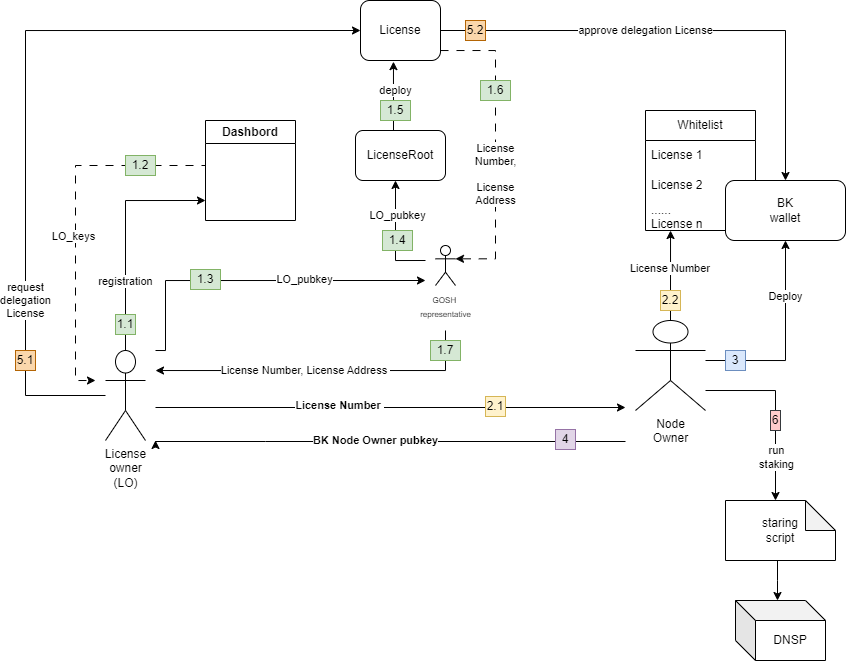

The diagram above was exported from draw.io. Its source (the exported page's mxGraphModel, read from the mxfile embedded in the PNG):
<mxGraphModel dx="1868" dy="1241" grid="1" gridSize="10" guides="1" tooltips="1" connect="1" arrows="1" fold="1" page="1" pageScale="1" pageWidth="1169" pageHeight="827" math="0" shadow="0">
  <root>
    <mxCell id="0" />
    <mxCell id="1" parent="0" />
    <mxCell id="wox7WhBbwiY61xSeK29a-7" style="edgeStyle=orthogonalEdgeStyle;rounded=0;orthogonalLoop=1;jettySize=auto;html=1;exitX=0.5;exitY=0;exitDx=0;exitDy=0;exitPerimeter=0;" edge="1" parent="1" source="wox7WhBbwiY61xSeK29a-1">
      <mxGeometry relative="1" as="geometry">
        <mxPoint x="-180" y="100" as="sourcePoint" />
        <mxPoint x="-100" y="-40" as="targetPoint" />
        <Array as="points">
          <mxPoint x="-180" y="-40" />
        </Array>
      </mxGeometry>
    </mxCell>
    <mxCell id="wox7WhBbwiY61xSeK29a-8" value="registration" style="edgeLabel;html=1;align=center;verticalAlign=middle;resizable=0;points=[];" vertex="1" connectable="0" parent="wox7WhBbwiY61xSeK29a-7">
      <mxGeometry x="-0.0844" y="-2" relative="1" as="geometry">
        <mxPoint x="-2" y="36" as="offset" />
      </mxGeometry>
    </mxCell>
    <mxCell id="wox7WhBbwiY61xSeK29a-45" style="edgeStyle=orthogonalEdgeStyle;rounded=0;orthogonalLoop=1;jettySize=auto;html=1;" edge="1" parent="1">
      <mxGeometry relative="1" as="geometry">
        <mxPoint x="-150" y="167" as="sourcePoint" />
        <mxPoint x="320" y="167" as="targetPoint" />
      </mxGeometry>
    </mxCell>
    <mxCell id="wox7WhBbwiY61xSeK29a-58" value="&lt;b&gt;License&amp;nbsp;Number&amp;nbsp;&lt;/b&gt;" style="edgeLabel;html=1;align=center;verticalAlign=middle;resizable=0;points=[];" vertex="1" connectable="0" parent="wox7WhBbwiY61xSeK29a-45">
      <mxGeometry x="-0.22" y="2" relative="1" as="geometry">
        <mxPoint as="offset" />
      </mxGeometry>
    </mxCell>
    <mxCell id="wox7WhBbwiY61xSeK29a-67" style="edgeStyle=orthogonalEdgeStyle;rounded=0;orthogonalLoop=1;jettySize=auto;html=1;entryX=0;entryY=0.5;entryDx=0;entryDy=0;" edge="1" parent="1" source="wox7WhBbwiY61xSeK29a-1" target="wox7WhBbwiY61xSeK29a-48">
      <mxGeometry relative="1" as="geometry">
        <Array as="points">
          <mxPoint x="-280" y="155" />
          <mxPoint x="-280" y="-210" />
        </Array>
      </mxGeometry>
    </mxCell>
    <mxCell id="wox7WhBbwiY61xSeK29a-69" value="request&lt;br&gt;d&lt;span style=&quot;background-color: light-dark(#ffffff, var(--ge-dark-color, #121212)); color: light-dark(rgb(0, 0, 0), rgb(255, 255, 255));&quot;&gt;elegation&lt;br&gt;License&lt;/span&gt;" style="edgeLabel;html=1;align=center;verticalAlign=middle;resizable=0;points=[];" vertex="1" connectable="0" parent="wox7WhBbwiY61xSeK29a-67">
      <mxGeometry x="-0.025" y="2" relative="1" as="geometry">
        <mxPoint x="2" y="205" as="offset" />
      </mxGeometry>
    </mxCell>
    <mxCell id="wox7WhBbwiY61xSeK29a-81" style="edgeStyle=orthogonalEdgeStyle;rounded=0;orthogonalLoop=1;jettySize=auto;html=1;" edge="1" parent="1">
      <mxGeometry relative="1" as="geometry">
        <mxPoint x="120" y="40" as="targetPoint" />
        <mxPoint x="-150" y="110" as="sourcePoint" />
        <Array as="points">
          <mxPoint x="-140" y="110" />
          <mxPoint x="-140" y="40" />
        </Array>
      </mxGeometry>
    </mxCell>
    <mxCell id="wox7WhBbwiY61xSeK29a-82" value="LO_pubkey" style="edgeLabel;html=1;align=center;verticalAlign=middle;resizable=0;points=[];" vertex="1" connectable="0" parent="wox7WhBbwiY61xSeK29a-81">
      <mxGeometry x="-0.2684" y="-1" relative="1" as="geometry">
        <mxPoint x="95" y="-2" as="offset" />
      </mxGeometry>
    </mxCell>
    <mxCell id="wox7WhBbwiY61xSeK29a-1" value="License &lt;br&gt;owner&lt;br&gt;(LO)" style="shape=umlActor;verticalLabelPosition=bottom;verticalAlign=top;html=1;outlineConnect=0;" vertex="1" parent="1">
      <mxGeometry x="-200" y="110" width="40" height="90" as="geometry" />
    </mxCell>
    <mxCell id="wox7WhBbwiY61xSeK29a-28" style="edgeStyle=orthogonalEdgeStyle;rounded=0;orthogonalLoop=1;jettySize=auto;html=1;entryX=0.5;entryY=1;entryDx=0;entryDy=0;" edge="1" parent="1" target="wox7WhBbwiY61xSeK29a-62">
      <mxGeometry relative="1" as="geometry">
        <mxPoint x="530" y="120" as="targetPoint" />
        <mxPoint x="400" y="120" as="sourcePoint" />
        <Array as="points">
          <mxPoint x="480" y="120" />
        </Array>
      </mxGeometry>
    </mxCell>
    <mxCell id="wox7WhBbwiY61xSeK29a-31" value="Deploy" style="edgeLabel;html=1;align=center;verticalAlign=middle;resizable=0;points=[];" vertex="1" connectable="0" parent="wox7WhBbwiY61xSeK29a-28">
      <mxGeometry x="0.1317" relative="1" as="geometry">
        <mxPoint y="-31" as="offset" />
      </mxGeometry>
    </mxCell>
    <mxCell id="wox7WhBbwiY61xSeK29a-33" style="edgeStyle=orthogonalEdgeStyle;rounded=0;orthogonalLoop=1;jettySize=auto;html=1;" edge="1" parent="1">
      <mxGeometry relative="1" as="geometry">
        <mxPoint x="470" y="260" as="targetPoint" />
        <mxPoint x="400" y="150" as="sourcePoint" />
        <Array as="points">
          <mxPoint x="470" y="150" />
        </Array>
      </mxGeometry>
    </mxCell>
    <mxCell id="wox7WhBbwiY61xSeK29a-34" value="&lt;div&gt;run&lt;/div&gt;staking" style="edgeLabel;html=1;align=center;verticalAlign=middle;resizable=0;points=[];" vertex="1" connectable="0" parent="wox7WhBbwiY61xSeK29a-33">
      <mxGeometry x="0.1905" y="1" relative="1" as="geometry">
        <mxPoint y="30" as="offset" />
      </mxGeometry>
    </mxCell>
    <mxCell id="wox7WhBbwiY61xSeK29a-2" value="Node &lt;br&gt;&lt;div&gt;Owner&lt;/div&gt;" style="shape=umlActor;verticalLabelPosition=bottom;verticalAlign=top;html=1;outlineConnect=0;" vertex="1" parent="1">
      <mxGeometry x="330" y="80" width="70" height="90" as="geometry" />
    </mxCell>
    <mxCell id="wox7WhBbwiY61xSeK29a-4" value="Dashbord" style="swimlane;whiteSpace=wrap;html=1;" vertex="1" parent="1">
      <mxGeometry x="-100" y="-120" width="90" height="100" as="geometry" />
    </mxCell>
    <mxCell id="wox7WhBbwiY61xSeK29a-11" style="edgeStyle=orthogonalEdgeStyle;rounded=0;orthogonalLoop=1;jettySize=auto;html=1;dashed=1;dashPattern=8 8;exitX=0;exitY=0.25;exitDx=0;exitDy=0;" edge="1" parent="1" source="wox7WhBbwiY61xSeK29a-4">
      <mxGeometry relative="1" as="geometry">
        <mxPoint x="70" y="20" as="sourcePoint" />
        <mxPoint x="-210" y="140" as="targetPoint" />
        <Array as="points">
          <mxPoint x="-230" y="-75" />
          <mxPoint x="-230" y="140" />
        </Array>
      </mxGeometry>
    </mxCell>
    <mxCell id="wox7WhBbwiY61xSeK29a-12" value="LO_keys" style="edgeLabel;html=1;align=center;verticalAlign=middle;resizable=0;points=[];" vertex="1" connectable="0" parent="wox7WhBbwiY61xSeK29a-11">
      <mxGeometry x="-0.0106" y="2" relative="1" as="geometry">
        <mxPoint x="-4" y="30" as="offset" />
      </mxGeometry>
    </mxCell>
    <mxCell id="wox7WhBbwiY61xSeK29a-20" value="2.1" style="text;html=1;align=center;verticalAlign=middle;whiteSpace=wrap;rounded=0;fillColor=#fff2cc;strokeColor=#d6b656;" vertex="1" parent="1">
      <mxGeometry x="180" y="156" width="20" height="20" as="geometry" />
    </mxCell>
    <mxCell id="wox7WhBbwiY61xSeK29a-21" value="Whitelist" style="swimlane;fontStyle=0;childLayout=stackLayout;horizontal=1;startSize=30;horizontalStack=0;resizeParent=1;resizeParentMax=0;resizeLast=0;collapsible=1;marginBottom=0;whiteSpace=wrap;html=1;" vertex="1" parent="1">
      <mxGeometry x="340" y="-130" width="110" height="120" as="geometry" />
    </mxCell>
    <mxCell id="wox7WhBbwiY61xSeK29a-22" value="License 1&amp;nbsp;" style="text;strokeColor=none;fillColor=none;align=left;verticalAlign=middle;spacingLeft=4;spacingRight=4;overflow=hidden;points=[[0,0.5],[1,0.5]];portConstraint=eastwest;rotatable=0;whiteSpace=wrap;html=1;" vertex="1" parent="wox7WhBbwiY61xSeK29a-21">
      <mxGeometry y="30" width="110" height="30" as="geometry" />
    </mxCell>
    <mxCell id="wox7WhBbwiY61xSeK29a-23" value="License 2" style="text;strokeColor=none;fillColor=none;align=left;verticalAlign=middle;spacingLeft=4;spacingRight=4;overflow=hidden;points=[[0,0.5],[1,0.5]];portConstraint=eastwest;rotatable=0;whiteSpace=wrap;html=1;" vertex="1" parent="wox7WhBbwiY61xSeK29a-21">
      <mxGeometry y="60" width="110" height="30" as="geometry" />
    </mxCell>
    <mxCell id="wox7WhBbwiY61xSeK29a-24" value="......&lt;div&gt;License n&lt;/div&gt;" style="text;strokeColor=none;fillColor=none;align=left;verticalAlign=middle;spacingLeft=4;spacingRight=4;overflow=hidden;points=[[0,0.5],[1,0.5]];portConstraint=eastwest;rotatable=0;whiteSpace=wrap;html=1;" vertex="1" parent="wox7WhBbwiY61xSeK29a-21">
      <mxGeometry y="90" width="110" height="30" as="geometry" />
    </mxCell>
    <mxCell id="wox7WhBbwiY61xSeK29a-25" style="edgeStyle=orthogonalEdgeStyle;rounded=0;orthogonalLoop=1;jettySize=auto;html=1;" edge="1" parent="1">
      <mxGeometry relative="1" as="geometry">
        <mxPoint x="365" y="80" as="sourcePoint" />
        <mxPoint x="365" y="-10" as="targetPoint" />
        <Array as="points">
          <mxPoint x="365" y="-10" />
        </Array>
      </mxGeometry>
    </mxCell>
    <mxCell id="wox7WhBbwiY61xSeK29a-27" value="License&amp;nbsp;Number&amp;nbsp;" style="edgeLabel;html=1;align=center;verticalAlign=middle;resizable=0;points=[];" vertex="1" connectable="0" parent="wox7WhBbwiY61xSeK29a-25">
      <mxGeometry x="0.1593" y="-1" relative="1" as="geometry">
        <mxPoint as="offset" />
      </mxGeometry>
    </mxCell>
    <mxCell id="wox7WhBbwiY61xSeK29a-32" value="3" style="text;html=1;align=center;verticalAlign=middle;whiteSpace=wrap;rounded=0;fillColor=#dae8fc;strokeColor=#6c8ebf;" vertex="1" parent="1">
      <mxGeometry x="420" y="110" width="20" height="20" as="geometry" />
    </mxCell>
    <mxCell id="wox7WhBbwiY61xSeK29a-64" style="edgeStyle=orthogonalEdgeStyle;rounded=0;orthogonalLoop=1;jettySize=auto;html=1;" edge="1" parent="1">
      <mxGeometry relative="1" as="geometry">
        <mxPoint x="-150" y="200" as="targetPoint" />
        <mxPoint x="320" y="201" as="sourcePoint" />
        <Array as="points">
          <mxPoint x="-40" y="201" />
          <mxPoint x="-40" y="201" />
        </Array>
      </mxGeometry>
    </mxCell>
    <mxCell id="wox7WhBbwiY61xSeK29a-66" value="&lt;h4 class=&quot;text-xl font-semibold heading group relative grid mx-auto w-full decoration-primary/6 max-w-3xl page-api-block:ml-0&quot; id=&quot;bk-node-owner-keys&quot;&gt;&lt;strong class=&quot;font-bold&quot;&gt;BK Node Owner pubkey&lt;/strong&gt;&lt;/h4&gt;" style="edgeLabel;html=1;align=center;verticalAlign=middle;resizable=0;points=[];" vertex="1" connectable="0" parent="wox7WhBbwiY61xSeK29a-64">
      <mxGeometry x="-0.1533" relative="1" as="geometry">
        <mxPoint x="-51" y="-1" as="offset" />
      </mxGeometry>
    </mxCell>
    <mxCell id="wox7WhBbwiY61xSeK29a-40" value="LicenseRoot" style="rounded=1;whiteSpace=wrap;html=1;" vertex="1" parent="1">
      <mxGeometry x="50" y="-110" width="90" height="50" as="geometry" />
    </mxCell>
    <mxCell id="wox7WhBbwiY61xSeK29a-44" value="1.1" style="text;html=1;align=center;verticalAlign=middle;whiteSpace=wrap;rounded=0;fillColor=#d5e8d4;strokeColor=#82b366;" vertex="1" parent="1">
      <mxGeometry x="-190" y="74" width="20" height="20" as="geometry" />
    </mxCell>
    <mxCell id="wox7WhBbwiY61xSeK29a-46" style="edgeStyle=orthogonalEdgeStyle;rounded=0;orthogonalLoop=1;jettySize=auto;html=1;" edge="1" parent="1" target="wox7WhBbwiY61xSeK29a-40">
      <mxGeometry relative="1" as="geometry">
        <mxPoint x="120" y="20" as="sourcePoint" />
        <mxPoint x="90" y="-60" as="targetPoint" />
        <Array as="points">
          <mxPoint x="90" y="20" />
        </Array>
      </mxGeometry>
    </mxCell>
    <mxCell id="wox7WhBbwiY61xSeK29a-47" value="LO_pubkey" style="edgeLabel;html=1;align=center;verticalAlign=middle;resizable=0;points=[];" vertex="1" connectable="0" parent="wox7WhBbwiY61xSeK29a-46">
      <mxGeometry x="-0.2341" y="2" relative="1" as="geometry">
        <mxPoint x="4" y="-33" as="offset" />
      </mxGeometry>
    </mxCell>
    <mxCell id="wox7WhBbwiY61xSeK29a-87" style="edgeStyle=orthogonalEdgeStyle;rounded=0;orthogonalLoop=1;jettySize=auto;html=1;dashed=1;dashPattern=8 8;entryX=1;entryY=0.3333333333333333;entryDx=0;entryDy=0;entryPerimeter=0;" edge="1" parent="1" source="wox7WhBbwiY61xSeK29a-48" target="wox7WhBbwiY61xSeK29a-80">
      <mxGeometry relative="1" as="geometry">
        <mxPoint x="170" y="20" as="targetPoint" />
        <Array as="points">
          <mxPoint x="190" y="-190" />
          <mxPoint x="190" y="18" />
        </Array>
      </mxGeometry>
    </mxCell>
    <mxCell id="wox7WhBbwiY61xSeK29a-89" value="License &lt;br&gt;Number,&lt;br&gt;&lt;br&gt;License &lt;br&gt;Address" style="edgeLabel;html=1;align=center;verticalAlign=middle;resizable=0;points=[];" vertex="1" connectable="0" parent="wox7WhBbwiY61xSeK29a-87">
      <mxGeometry x="0.0989" y="-1" relative="1" as="geometry">
        <mxPoint x="1" y="12" as="offset" />
      </mxGeometry>
    </mxCell>
    <mxCell id="wox7WhBbwiY61xSeK29a-95" style="edgeStyle=orthogonalEdgeStyle;rounded=0;orthogonalLoop=1;jettySize=auto;html=1;exitX=1;exitY=0.5;exitDx=0;exitDy=0;entryX=0.5;entryY=0;entryDx=0;entryDy=0;" edge="1" parent="1" source="wox7WhBbwiY61xSeK29a-48" target="wox7WhBbwiY61xSeK29a-62">
      <mxGeometry relative="1" as="geometry" />
    </mxCell>
    <mxCell id="wox7WhBbwiY61xSeK29a-97" value="approve delegation License" style="edgeLabel;html=1;align=center;verticalAlign=middle;resizable=0;points=[];" vertex="1" connectable="0" parent="wox7WhBbwiY61xSeK29a-95">
      <mxGeometry x="-0.4613" y="1" relative="1" as="geometry">
        <mxPoint x="72" y="1" as="offset" />
      </mxGeometry>
    </mxCell>
    <mxCell id="wox7WhBbwiY61xSeK29a-48" value="License" style="rounded=1;whiteSpace=wrap;html=1;" vertex="1" parent="1">
      <mxGeometry x="55" y="-240" width="80" height="60" as="geometry" />
    </mxCell>
    <mxCell id="wox7WhBbwiY61xSeK29a-49" style="edgeStyle=orthogonalEdgeStyle;rounded=0;orthogonalLoop=1;jettySize=auto;html=1;entryX=0.412;entryY=1.019;entryDx=0;entryDy=0;entryPerimeter=0;" edge="1" parent="1" target="wox7WhBbwiY61xSeK29a-48">
      <mxGeometry relative="1" as="geometry">
        <mxPoint x="88" y="-110" as="sourcePoint" />
        <Array as="points">
          <mxPoint x="88" y="-110" />
        </Array>
      </mxGeometry>
    </mxCell>
    <mxCell id="wox7WhBbwiY61xSeK29a-50" value="deploy" style="edgeLabel;html=1;align=center;verticalAlign=middle;resizable=0;points=[];" vertex="1" connectable="0" parent="wox7WhBbwiY61xSeK29a-49">
      <mxGeometry x="-0.4205" y="1" relative="1" as="geometry">
        <mxPoint x="3" y="-20" as="offset" />
      </mxGeometry>
    </mxCell>
    <mxCell id="wox7WhBbwiY61xSeK29a-55" value="1.5" style="text;html=1;align=center;verticalAlign=middle;whiteSpace=wrap;rounded=0;fillColor=#d5e8d4;strokeColor=#82b366;" vertex="1" parent="1">
      <mxGeometry x="75" y="-140" width="30" height="20" as="geometry" />
    </mxCell>
    <mxCell id="wox7WhBbwiY61xSeK29a-56" value="1.3" style="text;html=1;align=center;verticalAlign=middle;whiteSpace=wrap;rounded=0;fillColor=#d5e8d4;strokeColor=#82b366;" vertex="1" parent="1">
      <mxGeometry x="-115" y="29" width="30" height="20" as="geometry" />
    </mxCell>
    <mxCell id="wox7WhBbwiY61xSeK29a-57" value="1.2" style="text;html=1;align=center;verticalAlign=middle;whiteSpace=wrap;rounded=0;fillColor=#d5e8d4;strokeColor=#82b366;" vertex="1" parent="1">
      <mxGeometry x="-180" y="-85" width="30" height="20" as="geometry" />
    </mxCell>
    <mxCell id="wox7WhBbwiY61xSeK29a-61" value="2.2" style="text;html=1;align=center;verticalAlign=middle;whiteSpace=wrap;rounded=0;fillColor=#fff2cc;strokeColor=#d6b656;" vertex="1" parent="1">
      <mxGeometry x="355" y="50" width="20" height="20" as="geometry" />
    </mxCell>
    <mxCell id="wox7WhBbwiY61xSeK29a-62" value="BK&lt;br&gt;wallet" style="rounded=1;whiteSpace=wrap;html=1;" vertex="1" parent="1">
      <mxGeometry x="420" y="-60" width="120" height="60" as="geometry" />
    </mxCell>
    <mxCell id="wox7WhBbwiY61xSeK29a-65" value="4" style="text;html=1;align=center;verticalAlign=middle;whiteSpace=wrap;rounded=0;fillColor=#e1d5e7;strokeColor=#9673a6;" vertex="1" parent="1">
      <mxGeometry x="250" y="189" width="20" height="20" as="geometry" />
    </mxCell>
    <mxCell id="wox7WhBbwiY61xSeK29a-68" value="5.1" style="text;html=1;align=center;verticalAlign=middle;whiteSpace=wrap;rounded=0;fillColor=#fad7ac;strokeColor=#b46504;" vertex="1" parent="1">
      <mxGeometry x="-290" y="110" width="20" height="20" as="geometry" />
    </mxCell>
    <mxCell id="wox7WhBbwiY61xSeK29a-78" style="edgeStyle=orthogonalEdgeStyle;rounded=0;orthogonalLoop=1;jettySize=auto;html=1;" edge="1" parent="1">
      <mxGeometry relative="1" as="geometry">
        <mxPoint x="472" y="360" as="targetPoint" />
        <mxPoint x="471.9999999999998" y="320" as="sourcePoint" />
        <Array as="points">
          <mxPoint x="472" y="340" />
          <mxPoint x="472" y="340" />
        </Array>
      </mxGeometry>
    </mxCell>
    <mxCell id="wox7WhBbwiY61xSeK29a-72" value="staring&lt;br&gt;script" style="shape=note;whiteSpace=wrap;html=1;backgroundOutline=1;darkOpacity=0.05;" vertex="1" parent="1">
      <mxGeometry x="420" y="260" width="110" height="60" as="geometry" />
    </mxCell>
    <mxCell id="wox7WhBbwiY61xSeK29a-73" value="6" style="text;html=1;align=center;verticalAlign=middle;whiteSpace=wrap;rounded=0;fillColor=#ffcccc;strokeColor=#36393d;" vertex="1" parent="1">
      <mxGeometry x="465" y="170" width="10" height="20" as="geometry" />
    </mxCell>
    <mxCell id="wox7WhBbwiY61xSeK29a-90" style="edgeStyle=orthogonalEdgeStyle;rounded=0;orthogonalLoop=1;jettySize=auto;html=1;exitX=0.5;exitY=2.125;exitDx=0;exitDy=0;exitPerimeter=0;" edge="1" parent="1" source="wox7WhBbwiY61xSeK29a-80">
      <mxGeometry relative="1" as="geometry">
        <mxPoint x="-150" y="130" as="targetPoint" />
        <mxPoint x="140" y="100" as="sourcePoint" />
        <Array as="points">
          <mxPoint x="140" y="130" />
          <mxPoint x="-150" y="130" />
        </Array>
      </mxGeometry>
    </mxCell>
    <mxCell id="wox7WhBbwiY61xSeK29a-92" value="License Number,&amp;nbsp;License&amp;nbsp;Address&amp;nbsp;" style="edgeLabel;html=1;align=center;verticalAlign=middle;resizable=0;points=[];" vertex="1" connectable="0" parent="wox7WhBbwiY61xSeK29a-90">
      <mxGeometry x="-0.0817" relative="1" as="geometry">
        <mxPoint x="-29" as="offset" />
      </mxGeometry>
    </mxCell>
    <mxCell id="wox7WhBbwiY61xSeK29a-80" value="&lt;span data-slate-fragment=&quot;JTdCJTIyb2JqZWN0JTIyJTNBJTIyZG9jdW1lbnQlMjIlMkMlMjJkYXRhJTIyJTNBJTdCJTdEJTJDJTIybm9kZXMlMjIlM0ElNUIlN0IlMjJvYmplY3QlMjIlM0ElMjJibG9jayUyMiUyQyUyMnR5cGUlMjIlM0ElMjJwYXJhZ3JhcGglMjIlMkMlMjJpc1ZvaWQlMjIlM0FmYWxzZSUyQyUyMmRhdGElMjIlM0ElN0IlN0QlMkMlMjJub2RlcyUyMiUzQSU1QiU3QiUyMm9iamVjdCUyMiUzQSUyMnRleHQlMjIlMkMlMjJsZWF2ZXMlMjIlM0ElNUIlN0IlMjJvYmplY3QlMjIlM0ElMjJsZWFmJTIyJTJDJTIydGV4dCUyMiUzQSUyMmElMjBHT1NIJTIwcmVwcmVzZW50YXRpdmUlMjIlMkMlMjJtYXJrcyUyMiUzQSU1QiU1RCU3RCU1RCUyQyUyMmtleSUyMiUzQSUyMjFBNmNRNE9Xa2xJRCUyMiU3RCU1RCUyQyUyMmtleSUyMiUzQSUyMkJQc1RINW5YR3lZWCUyMiU3RCU1RCUyQyUyMmtleSUyMiUzQSUyMnJpRjJsV21SdUprViUyMiU3RA==&quot; style=&quot;white-space-collapse: preserve;&quot;&gt;&lt;font style=&quot;font-size: 8px;&quot;&gt;GOSH &lt;br&gt;representative&lt;/font&gt;&lt;/span&gt;&lt;div&gt;&lt;br&gt;&lt;/div&gt;" style="shape=umlActor;verticalLabelPosition=bottom;verticalAlign=top;html=1;outlineConnect=0;" vertex="1" parent="1">
      <mxGeometry x="130" y="5" width="20" height="40" as="geometry" />
    </mxCell>
    <mxCell id="wox7WhBbwiY61xSeK29a-85" value="1.4" style="text;html=1;align=center;verticalAlign=middle;whiteSpace=wrap;rounded=0;fillColor=#d5e8d4;strokeColor=#82b366;" vertex="1" parent="1">
      <mxGeometry x="77" y="-10" width="30" height="20" as="geometry" />
    </mxCell>
    <mxCell id="wox7WhBbwiY61xSeK29a-88" value="1.6" style="text;html=1;align=center;verticalAlign=middle;whiteSpace=wrap;rounded=0;fillColor=#d5e8d4;strokeColor=#82b366;" vertex="1" parent="1">
      <mxGeometry x="175" y="-160" width="30" height="20" as="geometry" />
    </mxCell>
    <mxCell id="wox7WhBbwiY61xSeK29a-91" value="1.7" style="text;html=1;align=center;verticalAlign=middle;whiteSpace=wrap;rounded=0;fillColor=#d5e8d4;strokeColor=#82b366;" vertex="1" parent="1">
      <mxGeometry x="125" y="100" width="30" height="20" as="geometry" />
    </mxCell>
    <mxCell id="wox7WhBbwiY61xSeK29a-93" value="DNSP" style="shape=cube;whiteSpace=wrap;html=1;boundedLbl=1;backgroundOutline=1;darkOpacity=0.05;darkOpacity2=0.1;" vertex="1" parent="1">
      <mxGeometry x="430" y="360" width="90" height="60" as="geometry" />
    </mxCell>
    <mxCell id="wox7WhBbwiY61xSeK29a-96" value="5.2" style="text;html=1;align=center;verticalAlign=middle;whiteSpace=wrap;rounded=0;fillColor=#fad7ac;strokeColor=#b46504;" vertex="1" parent="1">
      <mxGeometry x="160" y="-220" width="20" height="20" as="geometry" />
    </mxCell>
  </root>
</mxGraphModel>